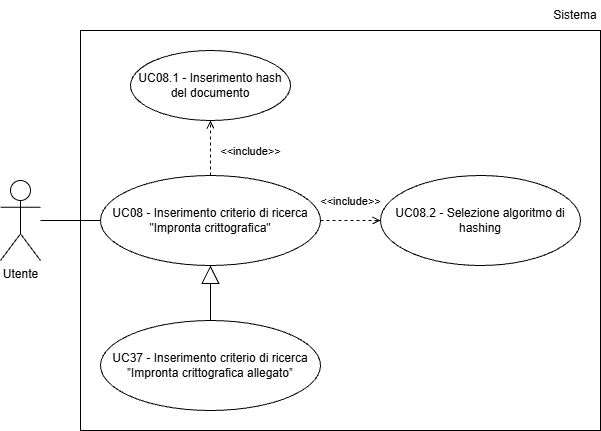

The diagram above was exported from draw.io. Its source (the exported page's mxGraphModel, read from the mxfile embedded in the PNG):
<mxGraphModel dx="1042" dy="561" grid="1" gridSize="10" guides="1" tooltips="1" connect="1" arrows="1" fold="1" page="1" pageScale="1" pageWidth="827" pageHeight="1169" math="0" shadow="0">
  <root>
    <mxCell id="0" />
    <mxCell id="1" parent="0" />
    <mxCell id="a1" parent="1" style="shape=umlActor;verticalLabelPosition=bottom;verticalAlign=top;html=1;outlineConnect=0;" value="Utente" vertex="1">
      <mxGeometry height="80" width="40" x="120" y="200" as="geometry" />
    </mxCell>
    <mxCell id="u9" parent="1" style="ellipse;whiteSpace=wrap;html=1;" value="UC08 - Inserimento criterio di ricerca &quot;Impronta crittografica&quot;" vertex="1">
      <mxGeometry height="90" width="220" x="220" y="195" as="geometry" />
    </mxCell>
    <mxCell id="u9_1" parent="1" style="ellipse;whiteSpace=wrap;html=1;" value="UC08.1 - Inserimento hash del documento" vertex="1">
      <mxGeometry height="70" width="160" x="250" y="70" as="geometry" />
    </mxCell>
    <mxCell id="u9_2" parent="1" style="ellipse;whiteSpace=wrap;html=1;" value="UC08.2 - Selezione algoritmo di hashing" vertex="1">
      <mxGeometry height="90" width="200" x="500" y="195" as="geometry" />
    </mxCell>
    <mxCell id="l1" edge="1" parent="1" source="a1" style="endArrow=none;html=1;rounded=0;entryX=0;entryY=0.5;" target="u9">
      <mxGeometry height="50" relative="1" width="50" as="geometry" />
    </mxCell>
    <mxCell id="TNTWSfRD5FLWIvOi2T12-1" edge="1" parent="1" source="u9" style="html=1;verticalAlign=bottom;labelBackgroundColor=none;endArrow=open;endFill=0;dashed=1;rounded=0;exitX=0.5;exitY=0;exitDx=0;exitDy=0;entryX=0.5;entryY=1;entryDx=0;entryDy=0;" target="u9_1" value="&amp;lt;&amp;lt;include&amp;gt;&amp;gt;">
      <mxGeometry relative="1" width="160" x="-0.4545" y="-40" as="geometry">
        <mxPoint as="offset" />
        <mxPoint x="250" y="150" as="sourcePoint" />
        <mxPoint x="348" y="188" as="targetPoint" />
      </mxGeometry>
    </mxCell>
    <mxCell id="TNTWSfRD5FLWIvOi2T12-2" edge="1" parent="1" source="u9" style="html=1;verticalAlign=bottom;labelBackgroundColor=none;endArrow=open;endFill=0;dashed=1;rounded=0;exitX=1;exitY=0.5;exitDx=0;exitDy=0;entryX=0;entryY=0.5;entryDx=0;entryDy=0;" target="u9_2" value="&amp;lt;&amp;lt;include&amp;gt;&amp;gt;">
      <mxGeometry relative="1" width="160" y="10" as="geometry">
        <mxPoint as="offset" />
        <mxPoint x="430" y="330" as="sourcePoint" />
        <mxPoint x="528" y="368" as="targetPoint" />
      </mxGeometry>
    </mxCell>
    <mxCell id="FjYIG0zHum7nO07-1AN6-1" edge="1" parent="1" source="FjYIG0zHum7nO07-1AN6-2" style="endArrow=block;endSize=16;endFill=0;html=1;rounded=0;entryX=0.5;entryY=1;entryDx=0;entryDy=0;exitX=0.5;exitY=0;exitDx=0;exitDy=0;" target="u9" value="">
      <mxGeometry relative="1" width="160" as="geometry">
        <mxPoint x="390" y="372" as="sourcePoint" />
        <mxPoint x="390" y="310" as="targetPoint" />
      </mxGeometry>
    </mxCell>
    <mxCell id="FjYIG0zHum7nO07-1AN6-2" parent="1" style="ellipse;whiteSpace=wrap;html=1;" value="UC37 - Inserimento criterio di ricerca ”Impronta crittografica allegato”" vertex="1">
      <mxGeometry height="90" width="220" x="220" y="340" as="geometry" />
    </mxCell>
    <mxCell id="ydflVOg6BwYDxzvN7jdr-1" parent="1" style="rounded=0;whiteSpace=wrap;html=1;fillColor=none;" value="" vertex="1">
      <mxGeometry height="400" width="520" x="200" y="50" as="geometry" />
    </mxCell>
    <mxCell id="ydflVOg6BwYDxzvN7jdr-2" parent="1" style="text;html=1;whiteSpace=wrap;strokeColor=none;fillColor=none;align=center;verticalAlign=middle;rounded=0;" value="Sistema" vertex="1">
      <mxGeometry height="30" width="50" x="670" y="20" as="geometry" />
    </mxCell>
  </root>
</mxGraphModel>